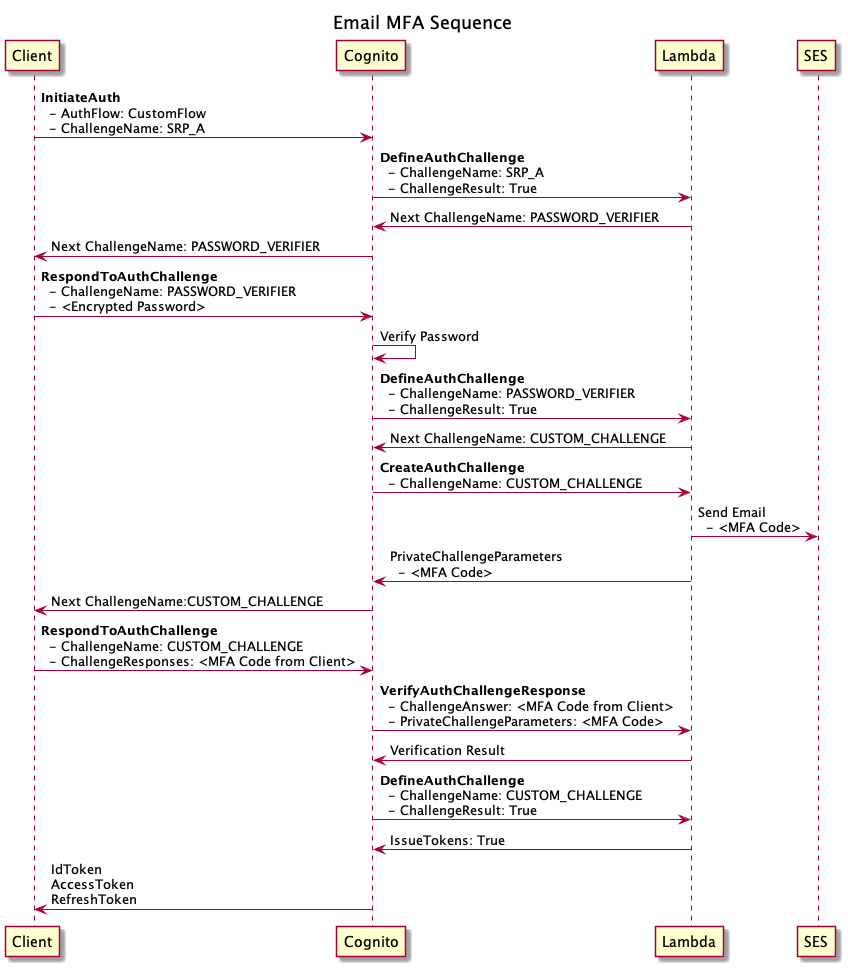

The diagram above was rendered by PlantUML. Its source (embedded in the PNG):
@startuml
title Email MFA Sequence
Client -> Cognito: <b>InitiateAuth</b>\n  - AuthFlow: CustomFlow\n  - ChallengeName: SRP_A
Cognito -> Lambda: <b>DefineAuthChallenge</b>\n  - ChallengeName: SRP_A\n  - ChallengeResult: True
Cognito <- Lambda: Next ChallengeName: PASSWORD_VERIFIER
Client <- Cognito: Next ChallengeName: PASSWORD_VERIFIER
Client -> Cognito: <b>RespondToAuthChallenge</b>\n  - ChallengeName: PASSWORD_VERIFIER\n  - <Encrypted Password>
Cognito -> Cognito: Verify Password
Cognito -> Lambda: <b>DefineAuthChallenge</b>\n  - ChallengeName: PASSWORD_VERIFIER\n  - ChallengeResult: True
Cognito <- Lambda: Next ChallengeName: CUSTOM_CHALLENGE
Cognito -> Lambda: <b>CreateAuthChallenge</b>\n  - ChallengeName: CUSTOM_CHALLENGE
Lambda -> SES: Send Email\n  - <MFA Code>
Cognito <- Lambda: PrivateChallengeParameters\n  - <MFA Code>
Client <- Cognito: Next ChallengeName:CUSTOM_CHALLENGE
Client -> Cognito: <b>RespondToAuthChallenge</b>\n  - ChallengeName: CUSTOM_CHALLENGE\n  - ChallengeResponses: <MFA Code from Client>
Cognito -> Lambda: <b>VerifyAuthChallengeResponse</b>\n  - ChallengeAnswer: <MFA Code from Client>\n  - PrivateChallengeParameters: <MFA Code>
Cognito <- Lambda: Verification Result
Cognito -> Lambda: <b>DefineAuthChallenge</b>\n  - ChallengeName: CUSTOM_CHALLENGE\n  - ChallengeResult: True
Cognito <- Lambda: IssueTokens: True
Client <- Cognito: IdToken\nAccessToken\nRefreshToken
@enduml